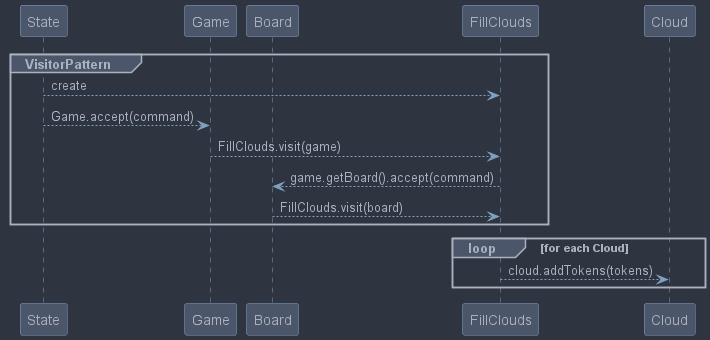

The diagram above was rendered by PlantUML. Its source (embedded in the PNG):
@startuml
skinparam classAttributeIconSize 0
!include skin.puml

participant State as st
participant Game as gm
participant Board as bd
participant FillClouds as fc
participant Cloud as cl


group VisitorPattern
    st-->fc : create
    st-->gm : Game.accept(command)
    gm-->fc : FillClouds.visit(game)
    fc-->bd : game.getBoard().accept(command)
    bd-->fc : FillClouds.visit(board)
end
loop for each Cloud
    fc-->cl : cloud.addTokens(tokens)
end

@enduml